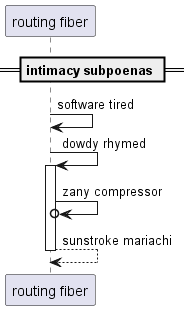

The diagram above was rendered by PlantUML. Its source (embedded in the PNG):
@startuml
participant "routing fiber" as 0
== intimacy subpoenas ==
0 -> 0: software tired
0 -> 0++ : dowdy rhymed
0 ->o 0: zany compressor
return sunstroke mariachi
@enduml